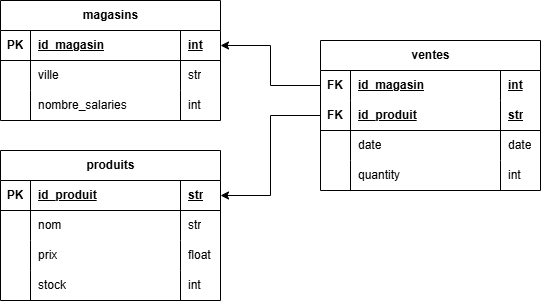

The diagram above was exported from draw.io. Its source (the exported page's mxGraphModel, read from the mxfile embedded in the PNG):
<mxGraphModel dx="1044" dy="561" grid="1" gridSize="10" guides="1" tooltips="1" connect="1" arrows="1" fold="1" page="1" pageScale="1" pageWidth="827" pageHeight="1169" math="0" shadow="0">
  <root>
    <mxCell id="0" />
    <mxCell id="1" parent="0" />
    <mxCell id="EuvxtmkIaqrVacYBL0X--33" value="magasins" style="shape=table;startSize=30;container=1;collapsible=1;childLayout=tableLayout;fixedRows=1;rowLines=0;fontStyle=1;align=center;resizeLast=1;html=1;" vertex="1" parent="1">
      <mxGeometry x="80" y="160" width="220" height="120" as="geometry" />
    </mxCell>
    <mxCell id="EuvxtmkIaqrVacYBL0X--34" value="" style="shape=tableRow;horizontal=0;startSize=0;swimlaneHead=0;swimlaneBody=0;fillColor=none;collapsible=0;dropTarget=0;points=[[0,0.5],[1,0.5]];portConstraint=eastwest;top=0;left=0;right=0;bottom=1;" vertex="1" parent="EuvxtmkIaqrVacYBL0X--33">
      <mxGeometry y="30" width="220" height="30" as="geometry" />
    </mxCell>
    <mxCell id="EuvxtmkIaqrVacYBL0X--35" value="PK" style="shape=partialRectangle;connectable=0;fillColor=none;top=0;left=0;bottom=0;right=0;fontStyle=1;overflow=hidden;whiteSpace=wrap;html=1;" vertex="1" parent="EuvxtmkIaqrVacYBL0X--34">
      <mxGeometry width="30" height="30" as="geometry">
        <mxRectangle width="30" height="30" as="alternateBounds" />
      </mxGeometry>
    </mxCell>
    <mxCell id="EuvxtmkIaqrVacYBL0X--36" value="id_magasin" style="shape=partialRectangle;connectable=0;fillColor=none;top=0;left=0;bottom=0;right=0;align=left;spacingLeft=6;fontStyle=5;overflow=hidden;whiteSpace=wrap;html=1;" vertex="1" parent="EuvxtmkIaqrVacYBL0X--34">
      <mxGeometry x="30" width="150" height="30" as="geometry">
        <mxRectangle width="150" height="30" as="alternateBounds" />
      </mxGeometry>
    </mxCell>
    <mxCell id="EuvxtmkIaqrVacYBL0X--97" value="int" style="shape=partialRectangle;connectable=0;fillColor=none;top=0;left=0;bottom=0;right=0;align=left;spacingLeft=6;fontStyle=5;overflow=hidden;whiteSpace=wrap;html=1;" vertex="1" parent="EuvxtmkIaqrVacYBL0X--34">
      <mxGeometry x="180" width="40" height="30" as="geometry">
        <mxRectangle width="40" height="30" as="alternateBounds" />
      </mxGeometry>
    </mxCell>
    <mxCell id="EuvxtmkIaqrVacYBL0X--37" value="" style="shape=tableRow;horizontal=0;startSize=0;swimlaneHead=0;swimlaneBody=0;fillColor=none;collapsible=0;dropTarget=0;points=[[0,0.5],[1,0.5]];portConstraint=eastwest;top=0;left=0;right=0;bottom=0;" vertex="1" parent="EuvxtmkIaqrVacYBL0X--33">
      <mxGeometry y="60" width="220" height="30" as="geometry" />
    </mxCell>
    <mxCell id="EuvxtmkIaqrVacYBL0X--38" value="" style="shape=partialRectangle;connectable=0;fillColor=none;top=0;left=0;bottom=0;right=0;editable=1;overflow=hidden;whiteSpace=wrap;html=1;" vertex="1" parent="EuvxtmkIaqrVacYBL0X--37">
      <mxGeometry width="30" height="30" as="geometry">
        <mxRectangle width="30" height="30" as="alternateBounds" />
      </mxGeometry>
    </mxCell>
    <mxCell id="EuvxtmkIaqrVacYBL0X--39" value="ville" style="shape=partialRectangle;connectable=0;fillColor=none;top=0;left=0;bottom=0;right=0;align=left;spacingLeft=6;overflow=hidden;whiteSpace=wrap;html=1;" vertex="1" parent="EuvxtmkIaqrVacYBL0X--37">
      <mxGeometry x="30" width="150" height="30" as="geometry">
        <mxRectangle width="150" height="30" as="alternateBounds" />
      </mxGeometry>
    </mxCell>
    <mxCell id="EuvxtmkIaqrVacYBL0X--98" value="str" style="shape=partialRectangle;connectable=0;fillColor=none;top=0;left=0;bottom=0;right=0;align=left;spacingLeft=6;overflow=hidden;whiteSpace=wrap;html=1;" vertex="1" parent="EuvxtmkIaqrVacYBL0X--37">
      <mxGeometry x="180" width="40" height="30" as="geometry">
        <mxRectangle width="40" height="30" as="alternateBounds" />
      </mxGeometry>
    </mxCell>
    <mxCell id="EuvxtmkIaqrVacYBL0X--40" value="" style="shape=tableRow;horizontal=0;startSize=0;swimlaneHead=0;swimlaneBody=0;fillColor=none;collapsible=0;dropTarget=0;points=[[0,0.5],[1,0.5]];portConstraint=eastwest;top=0;left=0;right=0;bottom=0;" vertex="1" parent="EuvxtmkIaqrVacYBL0X--33">
      <mxGeometry y="90" width="220" height="30" as="geometry" />
    </mxCell>
    <mxCell id="EuvxtmkIaqrVacYBL0X--41" value="" style="shape=partialRectangle;connectable=0;fillColor=none;top=0;left=0;bottom=0;right=0;editable=1;overflow=hidden;whiteSpace=wrap;html=1;" vertex="1" parent="EuvxtmkIaqrVacYBL0X--40">
      <mxGeometry width="30" height="30" as="geometry">
        <mxRectangle width="30" height="30" as="alternateBounds" />
      </mxGeometry>
    </mxCell>
    <mxCell id="EuvxtmkIaqrVacYBL0X--42" value="nombre_salaries" style="shape=partialRectangle;connectable=0;fillColor=none;top=0;left=0;bottom=0;right=0;align=left;spacingLeft=6;overflow=hidden;whiteSpace=wrap;html=1;" vertex="1" parent="EuvxtmkIaqrVacYBL0X--40">
      <mxGeometry x="30" width="150" height="30" as="geometry">
        <mxRectangle width="150" height="30" as="alternateBounds" />
      </mxGeometry>
    </mxCell>
    <mxCell id="EuvxtmkIaqrVacYBL0X--99" value="int" style="shape=partialRectangle;connectable=0;fillColor=none;top=0;left=0;bottom=0;right=0;align=left;spacingLeft=6;overflow=hidden;whiteSpace=wrap;html=1;" vertex="1" parent="EuvxtmkIaqrVacYBL0X--40">
      <mxGeometry x="180" width="40" height="30" as="geometry">
        <mxRectangle width="40" height="30" as="alternateBounds" />
      </mxGeometry>
    </mxCell>
    <mxCell id="EuvxtmkIaqrVacYBL0X--101" value="produits" style="shape=table;startSize=30;container=1;collapsible=1;childLayout=tableLayout;fixedRows=1;rowLines=0;fontStyle=1;align=center;resizeLast=1;html=1;" vertex="1" parent="1">
      <mxGeometry x="80" y="310" width="220" height="150" as="geometry" />
    </mxCell>
    <mxCell id="EuvxtmkIaqrVacYBL0X--102" value="" style="shape=tableRow;horizontal=0;startSize=0;swimlaneHead=0;swimlaneBody=0;fillColor=none;collapsible=0;dropTarget=0;points=[[0,0.5],[1,0.5]];portConstraint=eastwest;top=0;left=0;right=0;bottom=1;" vertex="1" parent="EuvxtmkIaqrVacYBL0X--101">
      <mxGeometry y="30" width="220" height="30" as="geometry" />
    </mxCell>
    <mxCell id="EuvxtmkIaqrVacYBL0X--103" value="PK" style="shape=partialRectangle;connectable=0;fillColor=none;top=0;left=0;bottom=0;right=0;fontStyle=1;overflow=hidden;whiteSpace=wrap;html=1;" vertex="1" parent="EuvxtmkIaqrVacYBL0X--102">
      <mxGeometry width="30" height="30" as="geometry">
        <mxRectangle width="30" height="30" as="alternateBounds" />
      </mxGeometry>
    </mxCell>
    <mxCell id="EuvxtmkIaqrVacYBL0X--104" value="id_produit" style="shape=partialRectangle;connectable=0;fillColor=none;top=0;left=0;bottom=0;right=0;align=left;spacingLeft=6;fontStyle=5;overflow=hidden;whiteSpace=wrap;html=1;" vertex="1" parent="EuvxtmkIaqrVacYBL0X--102">
      <mxGeometry x="30" width="150" height="30" as="geometry">
        <mxRectangle width="150" height="30" as="alternateBounds" />
      </mxGeometry>
    </mxCell>
    <mxCell id="EuvxtmkIaqrVacYBL0X--105" value="str" style="shape=partialRectangle;connectable=0;fillColor=none;top=0;left=0;bottom=0;right=0;align=left;spacingLeft=6;fontStyle=5;overflow=hidden;whiteSpace=wrap;html=1;" vertex="1" parent="EuvxtmkIaqrVacYBL0X--102">
      <mxGeometry x="180" width="40" height="30" as="geometry">
        <mxRectangle width="40" height="30" as="alternateBounds" />
      </mxGeometry>
    </mxCell>
    <mxCell id="EuvxtmkIaqrVacYBL0X--106" value="" style="shape=tableRow;horizontal=0;startSize=0;swimlaneHead=0;swimlaneBody=0;fillColor=none;collapsible=0;dropTarget=0;points=[[0,0.5],[1,0.5]];portConstraint=eastwest;top=0;left=0;right=0;bottom=0;" vertex="1" parent="EuvxtmkIaqrVacYBL0X--101">
      <mxGeometry y="60" width="220" height="30" as="geometry" />
    </mxCell>
    <mxCell id="EuvxtmkIaqrVacYBL0X--107" value="" style="shape=partialRectangle;connectable=0;fillColor=none;top=0;left=0;bottom=0;right=0;editable=1;overflow=hidden;whiteSpace=wrap;html=1;" vertex="1" parent="EuvxtmkIaqrVacYBL0X--106">
      <mxGeometry width="30" height="30" as="geometry">
        <mxRectangle width="30" height="30" as="alternateBounds" />
      </mxGeometry>
    </mxCell>
    <mxCell id="EuvxtmkIaqrVacYBL0X--108" value="nom" style="shape=partialRectangle;connectable=0;fillColor=none;top=0;left=0;bottom=0;right=0;align=left;spacingLeft=6;overflow=hidden;whiteSpace=wrap;html=1;" vertex="1" parent="EuvxtmkIaqrVacYBL0X--106">
      <mxGeometry x="30" width="150" height="30" as="geometry">
        <mxRectangle width="150" height="30" as="alternateBounds" />
      </mxGeometry>
    </mxCell>
    <mxCell id="EuvxtmkIaqrVacYBL0X--109" value="str" style="shape=partialRectangle;connectable=0;fillColor=none;top=0;left=0;bottom=0;right=0;align=left;spacingLeft=6;overflow=hidden;whiteSpace=wrap;html=1;" vertex="1" parent="EuvxtmkIaqrVacYBL0X--106">
      <mxGeometry x="180" width="40" height="30" as="geometry">
        <mxRectangle width="40" height="30" as="alternateBounds" />
      </mxGeometry>
    </mxCell>
    <mxCell id="EuvxtmkIaqrVacYBL0X--110" value="" style="shape=tableRow;horizontal=0;startSize=0;swimlaneHead=0;swimlaneBody=0;fillColor=none;collapsible=0;dropTarget=0;points=[[0,0.5],[1,0.5]];portConstraint=eastwest;top=0;left=0;right=0;bottom=0;" vertex="1" parent="EuvxtmkIaqrVacYBL0X--101">
      <mxGeometry y="90" width="220" height="30" as="geometry" />
    </mxCell>
    <mxCell id="EuvxtmkIaqrVacYBL0X--111" value="" style="shape=partialRectangle;connectable=0;fillColor=none;top=0;left=0;bottom=0;right=0;editable=1;overflow=hidden;whiteSpace=wrap;html=1;" vertex="1" parent="EuvxtmkIaqrVacYBL0X--110">
      <mxGeometry width="30" height="30" as="geometry">
        <mxRectangle width="30" height="30" as="alternateBounds" />
      </mxGeometry>
    </mxCell>
    <mxCell id="EuvxtmkIaqrVacYBL0X--112" value="prix" style="shape=partialRectangle;connectable=0;fillColor=none;top=0;left=0;bottom=0;right=0;align=left;spacingLeft=6;overflow=hidden;whiteSpace=wrap;html=1;" vertex="1" parent="EuvxtmkIaqrVacYBL0X--110">
      <mxGeometry x="30" width="150" height="30" as="geometry">
        <mxRectangle width="150" height="30" as="alternateBounds" />
      </mxGeometry>
    </mxCell>
    <mxCell id="EuvxtmkIaqrVacYBL0X--113" value="float" style="shape=partialRectangle;connectable=0;fillColor=none;top=0;left=0;bottom=0;right=0;align=left;spacingLeft=6;overflow=hidden;whiteSpace=wrap;html=1;" vertex="1" parent="EuvxtmkIaqrVacYBL0X--110">
      <mxGeometry x="180" width="40" height="30" as="geometry">
        <mxRectangle width="40" height="30" as="alternateBounds" />
      </mxGeometry>
    </mxCell>
    <mxCell id="EuvxtmkIaqrVacYBL0X--114" style="shape=tableRow;horizontal=0;startSize=0;swimlaneHead=0;swimlaneBody=0;fillColor=none;collapsible=0;dropTarget=0;points=[[0,0.5],[1,0.5]];portConstraint=eastwest;top=0;left=0;right=0;bottom=0;" vertex="1" parent="EuvxtmkIaqrVacYBL0X--101">
      <mxGeometry y="120" width="220" height="30" as="geometry" />
    </mxCell>
    <mxCell id="EuvxtmkIaqrVacYBL0X--115" style="shape=partialRectangle;connectable=0;fillColor=none;top=0;left=0;bottom=0;right=0;editable=1;overflow=hidden;whiteSpace=wrap;html=1;" vertex="1" parent="EuvxtmkIaqrVacYBL0X--114">
      <mxGeometry width="30" height="30" as="geometry">
        <mxRectangle width="30" height="30" as="alternateBounds" />
      </mxGeometry>
    </mxCell>
    <mxCell id="EuvxtmkIaqrVacYBL0X--116" value="stock" style="shape=partialRectangle;connectable=0;fillColor=none;top=0;left=0;bottom=0;right=0;align=left;spacingLeft=6;overflow=hidden;whiteSpace=wrap;html=1;" vertex="1" parent="EuvxtmkIaqrVacYBL0X--114">
      <mxGeometry x="30" width="150" height="30" as="geometry">
        <mxRectangle width="150" height="30" as="alternateBounds" />
      </mxGeometry>
    </mxCell>
    <mxCell id="EuvxtmkIaqrVacYBL0X--117" value="int" style="shape=partialRectangle;connectable=0;fillColor=none;top=0;left=0;bottom=0;right=0;align=left;spacingLeft=6;overflow=hidden;whiteSpace=wrap;html=1;" vertex="1" parent="EuvxtmkIaqrVacYBL0X--114">
      <mxGeometry x="180" width="40" height="30" as="geometry">
        <mxRectangle width="40" height="30" as="alternateBounds" />
      </mxGeometry>
    </mxCell>
    <mxCell id="EuvxtmkIaqrVacYBL0X--118" value="ventes" style="shape=table;startSize=30;container=1;collapsible=1;childLayout=tableLayout;fixedRows=1;rowLines=0;fontStyle=1;align=center;resizeLast=1;html=1;" vertex="1" parent="1">
      <mxGeometry x="400" y="200" width="220" height="150" as="geometry" />
    </mxCell>
    <mxCell id="EuvxtmkIaqrVacYBL0X--123" value="" style="shape=tableRow;horizontal=0;startSize=0;swimlaneHead=0;swimlaneBody=0;fillColor=none;collapsible=0;dropTarget=0;points=[[0,0.5],[1,0.5]];portConstraint=eastwest;top=0;left=0;right=0;bottom=0;" vertex="1" parent="EuvxtmkIaqrVacYBL0X--118">
      <mxGeometry y="30" width="220" height="30" as="geometry" />
    </mxCell>
    <mxCell id="EuvxtmkIaqrVacYBL0X--124" value="&lt;b&gt;FK&lt;/b&gt;" style="shape=partialRectangle;connectable=0;fillColor=none;top=0;left=0;bottom=0;right=0;editable=1;overflow=hidden;whiteSpace=wrap;html=1;" vertex="1" parent="EuvxtmkIaqrVacYBL0X--123">
      <mxGeometry width="30" height="30" as="geometry">
        <mxRectangle width="30" height="30" as="alternateBounds" />
      </mxGeometry>
    </mxCell>
    <mxCell id="EuvxtmkIaqrVacYBL0X--125" value="&lt;u&gt;&lt;b&gt;id_magasin&lt;/b&gt;&lt;/u&gt;" style="shape=partialRectangle;connectable=0;fillColor=none;top=0;left=0;bottom=0;right=0;align=left;spacingLeft=6;overflow=hidden;whiteSpace=wrap;html=1;" vertex="1" parent="EuvxtmkIaqrVacYBL0X--123">
      <mxGeometry x="30" width="150" height="30" as="geometry">
        <mxRectangle width="150" height="30" as="alternateBounds" />
      </mxGeometry>
    </mxCell>
    <mxCell id="EuvxtmkIaqrVacYBL0X--126" value="&lt;u&gt;&lt;b&gt;int&lt;/b&gt;&lt;/u&gt;" style="shape=partialRectangle;connectable=0;fillColor=none;top=0;left=0;bottom=0;right=0;align=left;spacingLeft=6;overflow=hidden;whiteSpace=wrap;html=1;" vertex="1" parent="EuvxtmkIaqrVacYBL0X--123">
      <mxGeometry x="180" width="40" height="30" as="geometry">
        <mxRectangle width="40" height="30" as="alternateBounds" />
      </mxGeometry>
    </mxCell>
    <mxCell id="EuvxtmkIaqrVacYBL0X--144" value="" style="shape=tableRow;horizontal=0;startSize=0;swimlaneHead=0;swimlaneBody=0;fillColor=none;collapsible=0;dropTarget=0;points=[[0,0.5],[1,0.5]];portConstraint=eastwest;top=0;left=0;right=0;bottom=1;" vertex="1" parent="EuvxtmkIaqrVacYBL0X--118">
      <mxGeometry y="60" width="220" height="30" as="geometry" />
    </mxCell>
    <mxCell id="EuvxtmkIaqrVacYBL0X--145" value="FK" style="shape=partialRectangle;connectable=0;fillColor=none;top=0;left=0;bottom=0;right=0;fontStyle=1;overflow=hidden;whiteSpace=wrap;html=1;" vertex="1" parent="EuvxtmkIaqrVacYBL0X--144">
      <mxGeometry width="30" height="30" as="geometry">
        <mxRectangle width="30" height="30" as="alternateBounds" />
      </mxGeometry>
    </mxCell>
    <mxCell id="EuvxtmkIaqrVacYBL0X--146" value="id_produit" style="shape=partialRectangle;connectable=0;fillColor=none;top=0;left=0;bottom=0;right=0;align=left;spacingLeft=6;fontStyle=5;overflow=hidden;whiteSpace=wrap;html=1;" vertex="1" parent="EuvxtmkIaqrVacYBL0X--144">
      <mxGeometry x="30" width="150" height="30" as="geometry">
        <mxRectangle width="150" height="30" as="alternateBounds" />
      </mxGeometry>
    </mxCell>
    <mxCell id="EuvxtmkIaqrVacYBL0X--147" value="str" style="shape=partialRectangle;connectable=0;fillColor=none;top=0;left=0;bottom=0;right=0;align=left;spacingLeft=6;fontStyle=5;overflow=hidden;whiteSpace=wrap;html=1;" vertex="1" parent="EuvxtmkIaqrVacYBL0X--144">
      <mxGeometry x="180" width="40" height="30" as="geometry">
        <mxRectangle width="40" height="30" as="alternateBounds" />
      </mxGeometry>
    </mxCell>
    <mxCell id="EuvxtmkIaqrVacYBL0X--152" value="" style="shape=tableRow;horizontal=0;startSize=0;swimlaneHead=0;swimlaneBody=0;fillColor=none;collapsible=0;dropTarget=0;points=[[0,0.5],[1,0.5]];portConstraint=eastwest;top=0;left=0;right=0;bottom=0;" vertex="1" parent="EuvxtmkIaqrVacYBL0X--118">
      <mxGeometry y="90" width="220" height="30" as="geometry" />
    </mxCell>
    <mxCell id="EuvxtmkIaqrVacYBL0X--153" value="" style="shape=partialRectangle;connectable=0;fillColor=none;top=0;left=0;bottom=0;right=0;editable=1;overflow=hidden;whiteSpace=wrap;html=1;" vertex="1" parent="EuvxtmkIaqrVacYBL0X--152">
      <mxGeometry width="30" height="30" as="geometry">
        <mxRectangle width="30" height="30" as="alternateBounds" />
      </mxGeometry>
    </mxCell>
    <mxCell id="EuvxtmkIaqrVacYBL0X--154" value="date" style="shape=partialRectangle;connectable=0;fillColor=none;top=0;left=0;bottom=0;right=0;align=left;spacingLeft=6;overflow=hidden;whiteSpace=wrap;html=1;" vertex="1" parent="EuvxtmkIaqrVacYBL0X--152">
      <mxGeometry x="30" width="150" height="30" as="geometry">
        <mxRectangle width="150" height="30" as="alternateBounds" />
      </mxGeometry>
    </mxCell>
    <mxCell id="EuvxtmkIaqrVacYBL0X--155" value="date" style="shape=partialRectangle;connectable=0;fillColor=none;top=0;left=0;bottom=0;right=0;align=left;spacingLeft=6;overflow=hidden;whiteSpace=wrap;html=1;" vertex="1" parent="EuvxtmkIaqrVacYBL0X--152">
      <mxGeometry x="180" width="40" height="30" as="geometry">
        <mxRectangle width="40" height="30" as="alternateBounds" />
      </mxGeometry>
    </mxCell>
    <mxCell id="EuvxtmkIaqrVacYBL0X--156" style="shape=tableRow;horizontal=0;startSize=0;swimlaneHead=0;swimlaneBody=0;fillColor=none;collapsible=0;dropTarget=0;points=[[0,0.5],[1,0.5]];portConstraint=eastwest;top=0;left=0;right=0;bottom=0;" vertex="1" parent="EuvxtmkIaqrVacYBL0X--118">
      <mxGeometry y="120" width="220" height="30" as="geometry" />
    </mxCell>
    <mxCell id="EuvxtmkIaqrVacYBL0X--157" style="shape=partialRectangle;connectable=0;fillColor=none;top=0;left=0;bottom=0;right=0;editable=1;overflow=hidden;whiteSpace=wrap;html=1;" vertex="1" parent="EuvxtmkIaqrVacYBL0X--156">
      <mxGeometry width="30" height="30" as="geometry">
        <mxRectangle width="30" height="30" as="alternateBounds" />
      </mxGeometry>
    </mxCell>
    <mxCell id="EuvxtmkIaqrVacYBL0X--158" value="quantity" style="shape=partialRectangle;connectable=0;fillColor=none;top=0;left=0;bottom=0;right=0;align=left;spacingLeft=6;overflow=hidden;whiteSpace=wrap;html=1;" vertex="1" parent="EuvxtmkIaqrVacYBL0X--156">
      <mxGeometry x="30" width="150" height="30" as="geometry">
        <mxRectangle width="150" height="30" as="alternateBounds" />
      </mxGeometry>
    </mxCell>
    <mxCell id="EuvxtmkIaqrVacYBL0X--159" value="int" style="shape=partialRectangle;connectable=0;fillColor=none;top=0;left=0;bottom=0;right=0;align=left;spacingLeft=6;overflow=hidden;whiteSpace=wrap;html=1;" vertex="1" parent="EuvxtmkIaqrVacYBL0X--156">
      <mxGeometry x="180" width="40" height="30" as="geometry">
        <mxRectangle width="40" height="30" as="alternateBounds" />
      </mxGeometry>
    </mxCell>
    <mxCell id="EuvxtmkIaqrVacYBL0X--228" style="edgeStyle=orthogonalEdgeStyle;rounded=0;orthogonalLoop=1;jettySize=auto;html=1;exitX=0;exitY=0.5;exitDx=0;exitDy=0;entryX=1;entryY=0.5;entryDx=0;entryDy=0;" edge="1" parent="1" source="EuvxtmkIaqrVacYBL0X--123" target="EuvxtmkIaqrVacYBL0X--34">
      <mxGeometry relative="1" as="geometry" />
    </mxCell>
    <mxCell id="EuvxtmkIaqrVacYBL0X--229" style="edgeStyle=orthogonalEdgeStyle;rounded=0;orthogonalLoop=1;jettySize=auto;html=1;exitX=0;exitY=0.5;exitDx=0;exitDy=0;entryX=1;entryY=0.5;entryDx=0;entryDy=0;" edge="1" parent="1" source="EuvxtmkIaqrVacYBL0X--144" target="EuvxtmkIaqrVacYBL0X--102">
      <mxGeometry relative="1" as="geometry" />
    </mxCell>
  </root>
</mxGraphModel>